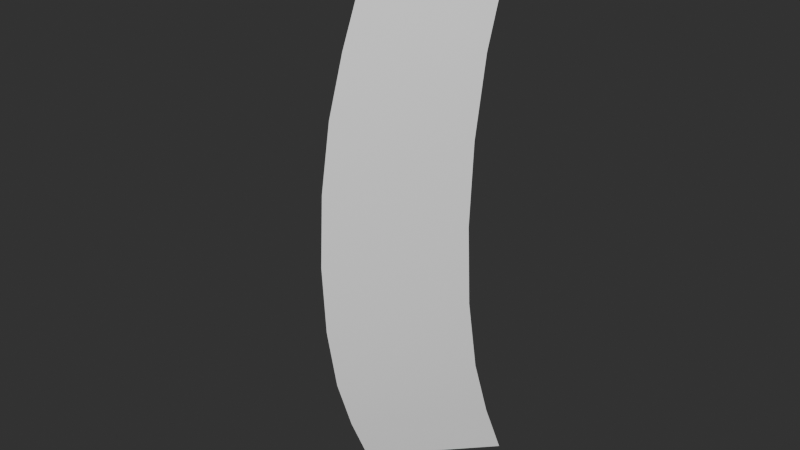 # Source: SlashAttackBlend.blend  (saved by Blender 4.4.30; exported with 4.5.12 LTS)
import bpy
from mathutils import Matrix  # noqa: F401  (used for matrix-valued properties, if any)

bpy.ops.wm.read_factory_settings(use_empty=True)
scene = bpy.context.scene
scene.name = 'Scene'

# ---- collections
col_collection = bpy.data.collections.new('Collection'); scene.collection.children.link(col_collection)

# ---- node groups
ng_smooth_by_angle = bpy.data.node_groups.new('Smooth by Angle', 'GeometryNodeTree')
_s = ng_smooth_by_angle.interface.new_socket(name='Mesh', in_out='OUTPUT', socket_type='NodeSocketGeometry')
_s = ng_smooth_by_angle.interface.new_socket(name='Mesh', in_out='INPUT', socket_type='NodeSocketGeometry')
_s = ng_smooth_by_angle.interface.new_socket(name='Angle', in_out='INPUT', socket_type='NodeSocketFloat')
_s.subtype = 'ANGLE'
_s.default_value = 0.5236
_s.min_value = 0.0
_s.max_value = 3.142
_s.description = 'Maximum face angle for smooth edges'
_s = ng_smooth_by_angle.interface.new_socket(name='Ignore Sharpness', in_out='INPUT', socket_type='NodeSocketBool')
_s.force_non_field = True
ng_smooth_by_angle.description = 'Set the sharpness of mesh edges based on the angle between the neighboring faces'
ng_smooth_by_angle.is_modifier = True
_N = ng_smooth_by_angle.nodes; _L = ng_smooth_by_angle.links
n0 = _N.new('GeometryNodeSetShadeSmooth'); n0.name = 'Set Shade Smooth'; n0.location = (120, -80)
n0.domain = 'EDGE'
n1 = _N.new('GeometryNodeSetShadeSmooth'); n1.name = 'Set Shade Smooth.001'; n1.location = (300, -80)
n2 = _N.new('NodeGroupOutput'); n2.name = 'Group Output'; n2.location = (480, -80)
n3 = _N.new('GeometryNodeInputMeshEdgeAngle'); n3.name = 'Edge Angle'; n3.location = (-440, -240)
n4 = _N.new('NodeGroupInput'); n4.name = 'Group Input'; n4.location = (-80, -80)
n5 = _N.new('GeometryNodeInputEdgeSmooth'); n5.name = 'Is Edge Smooth'; n5.location = (-260, -120)
n6 = _N.new('GeometryNodeInputShadeSmooth'); n6.name = 'Is Shade Smooth'; n6.location = (-440, -397)
n7 = _N.new('FunctionNodeCompare'); n7.name = 'Compare'; n7.location = (-260, -260)
n7.operation = 'LESS_EQUAL'
n7.inputs[6].default_value = (0.0, 0.0, 0.0, 0.0)
n7.inputs[7].default_value = (0.0, 0.0, 0.0, 0.0)
n8 = _N.new('FunctionNodeBooleanMath'); n8.name = 'Boolean Math.001'; n8.location = (-80, -260)
n9 = _N.new('NodeGroupInput'); n9.name = 'Group Input.001'; n9.location = (-440, -329)
n10 = _N.new('NodeGroupInput'); n10.name = 'Group Input.002'; n10.location = (-259, -189)
n11 = _N.new('FunctionNodeBooleanMath'); n11.name = 'Boolean Math'; n11.location = (-80, -149)
n11.operation = 'OR'
n12 = _N.new('FunctionNodeBooleanMath'); n12.name = 'Boolean Math.002'; n12.location = (-260, -380)
n12.operation = 'OR'
n13 = _N.new('NodeGroupInput'); n13.name = 'Group Input.003'; n13.location = (-440, -460)
_L.new(n3.outputs[0], n7.inputs[0])
_L.new(n1.outputs[0], n2.inputs[0])
_L.new(n9.outputs[1], n7.inputs[1])
_L.new(n7.outputs[0], n8.inputs[0])
_L.new(n4.outputs[0], n0.inputs[0])
_L.new(n0.outputs[0], n1.inputs[0])
_L.new(n8.outputs[0], n0.inputs[2])
_L.new(n10.outputs[2], n11.inputs[1])
_L.new(n5.outputs[0], n11.inputs[0])
_L.new(n11.outputs[0], n0.inputs[1])
_L.new(n13.outputs[2], n12.inputs[1])
_L.new(n6.outputs[0], n12.inputs[0])
_L.new(n12.outputs[0], n8.inputs[1])
n2.is_active_output = True

# ---- world
world_world = bpy.data.worlds.new('World'); scene.world = world_world
world_world.use_nodes = True; world_world.node_tree.nodes.clear()
_N = world_world.node_tree.nodes; _L = world_world.node_tree.links
n0 = _N.new('ShaderNodeOutputWorld'); n0.name = 'World Output'; n0.location = (300, 300)
n1 = _N.new('ShaderNodeBackground'); n1.name = 'Background'; n1.location = (10, 300)
n1.inputs[0].default_value = (0.05088, 0.05088, 0.05088, 1.0)
_L.new(n1.outputs[0], n0.inputs[0])
n0.is_active_output = True
world_world.color = (0.05088, 0.05088, 0.05088)
world_world.use_sun_shadow = False
world_world.sun_shadow_jitter_overblur = 0.0

# ---- meshes
me_plane = bpy.data.meshes.new('Plane')
me_plane.from_pydata([(-0.2187, -1.243, -0.6595), (-0.2187, 1.243, -0.6595), (0.0, -1.0, 0.0), (0.0, 1.0, 0.0), (-0.2187, -0.9729, -0.5426), (-0.2187, 0.9729, -0.5426), (-0.2187, -0.688, -0.4477), (-0.2187, -0.3561, -0.3881), (-0.2187, -1.608e-08, -0.3678), (-0.2187, 0.3561, -0.3881), (-0.2187, 0.688, -0.4477), (0.0, -0.7829, 0.09415), (0.0, 0.7829, 0.09415), (0.0, -0.5536, 0.1705), (0.0, -0.2866, 0.2184), (0.0, 1.026e-08, 0.2348), (0.0, 0.2866, 0.2184), (0.0, 0.5536, 0.1705)], [], [(5, 12, 3, 1), (12, 5, 10, 17), (17, 10, 9, 16), (16, 9, 8, 15), (15, 8, 7, 14), (14, 7, 6, 13), (13, 6, 4, 11), (0, 2, 11, 4)])
me_plane.polygons.foreach_set('use_smooth', [True] * 8)
_uv = me_plane.uv_layers.new(name='UVMap')
_uv.uv.foreach_set('vector', [1.0, 0.8859, 4.202e-05, 0.8859, 4.202e-05, 1.0, 1.0, 1.0, 4.202e-05, 0.8859, 1.0, 0.8859, 1.0, 0.7693, 4.202e-05, 0.7693, 4.202e-05, 0.7693, 1.0, 0.7693, 1.0, 0.6385, 4.202e-05, 0.6385, 4.202e-05, 0.6385, 1.0, 0.6385, 1.0, 0.5, 4.202e-05, 0.5, 4.202e-05, 0.5, 1.0, 0.5, 1.0, 0.3616, 4.202e-05, 0.3616, 4.202e-05, 0.3616, 1.0, 0.3616, 1.0, 0.2307, 4.202e-05, 0.2307, 4.202e-05, 0.2307, 1.0, 0.2307, 1.0, 0.1142, 4.202e-05, 0.1142, 1.0, 3.058e-05, 4.202e-05, 3.058e-05, 4.202e-05, 0.1142, 1.0, 0.1142])
me_plane.update()

# ---- objects
ob_slash = bpy.data.objects.new('Slash', me_plane)

# ---- transforms, parenting, visibility, modifiers, constraints
ob_slash.location = (0.0, 0.0, 1.0)
ob_slash.rotation_euler = (1.571, -0.0, 0.0)
_m = ob_slash.modifiers.new('Mirror', 'MIRROR')
_m = ob_slash.modifiers.new('Smooth by Angle', 'NODES')
_m.node_group = ng_smooth_by_angle
_m.use_pin_to_last = True
_m.show_group_selector = False

# ---- collection membership
col_collection.objects.link(ob_slash)

# ---- scene / render settings (as saved in the file)
scene.frame_start = 1; scene.frame_end = 250; scene.frame_set(1)
scene.render.engine = 'CYCLES'
scene.render.image_settings.color_mode = 'RGB'
scene.render.image_settings.color_depth = '16'
scene.render.image_settings.compression = 100
scene.render.resolution_x = 1280
scene.render.resolution_y = 720
scene.render.use_persistent_data = True
scene.cycles.use_denoising = False
scene.cycles.samples = 512
scene.cycles.adaptive_threshold = 0.005
scene.cycles.use_guiding = True
scene.cycles.max_bounces = 5
scene.cycles.volume_bounces = 2
scene.cycles.use_auto_tile = False
scene.eevee.ray_tracing_options.trace_max_roughness = 0.0
scene.view_settings.look = 'AgX - Medium High Contrast'
bpy.context.view_layer.update()

# ---- added for rendering (the .blend has no active camera and no usable light): camera, sun
cam_auto = bpy.data.cameras.new('AutoCamera')
cam_auto.lens = 50.0
cam_auto.sensor_width = 36.0
cam_auto.clip_end = 1000.0
ob_auto_camera = bpy.data.objects.new('AutoCamera', cam_auto)
scene.collection.objects.link(ob_auto_camera)
ob_auto_camera.location = (2.47717, -2.76022, 2.98173)
ob_auto_camera.rotation_euler = (1.09748, -7.21219e-08, 0.694738)
scene.camera = ob_auto_camera
light_auto_sun = bpy.data.lights.new('AutoSun', 'SUN')
light_auto_sun.energy = 3.0
light_auto_sun.angle = 0.0523599
ob_auto_sun = bpy.data.objects.new('AutoSun', light_auto_sun)
scene.collection.objects.link(ob_auto_sun)
ob_auto_sun.rotation_euler = (0.872665, 0.174533, 0.523599)
bpy.context.view_layer.update()
